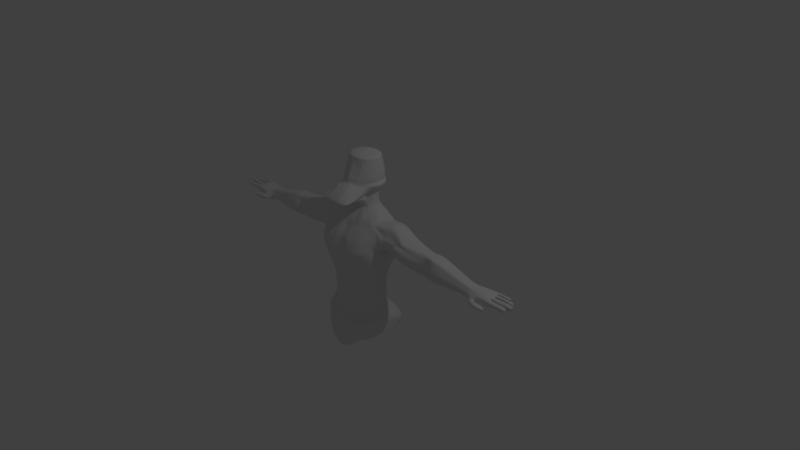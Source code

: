 # Source: DuckMan.blend  (saved by Blender 2.79.0; exported with 4.5.12 LTS)
import bpy
from mathutils import Matrix  # noqa: F401  (used for matrix-valued properties, if any)

bpy.ops.wm.read_factory_settings(use_empty=True)
scene = bpy.context.scene
scene.name = 'Scene'

# ---- collections
col_collection_1 = bpy.data.collections.new('Collection 1'); scene.collection.children.link(col_collection_1)

# ---- world
world_world = bpy.data.worlds.new('World'); scene.world = world_world
world_world.color = (0.05088, 0.05088, 0.05088)
world_world.use_sun_shadow = False
world_world.sun_shadow_jitter_overblur = 0.0
world_world.cycles.sampling_method = 'MANUAL'

# ---- cameras
cam_camera = bpy.data.cameras.new('Camera')
cam_camera.clip_end = 100.0
cam_camera.lens = 35.0
cam_camera.sensor_width = 32.0
cam_camera.sensor_height = 18.0
cam_camera.ortho_scale = 7.314
cam_camera.dof.focus_distance = 0.0
cam_camera.dof.aperture_fstop = 128.0

# ---- lights
light_lamp = bpy.data.lights.new('Lamp', 'POINT')
light_lamp.transmission_factor = 0.0
light_lamp.cutoff_distance = 30.0
light_lamp.energy = 100.0
light_lamp.shadow_buffer_clip_start = 1.001
light_lamp.shadow_soft_size = 0.1
light_lamp.shadow_maximum_resolution = 0.006
light_lamp.use_absolute_resolution = True

# ---- meshes
me_cylinder = bpy.data.meshes.new('Cylinder')
me_cylinder.from_pydata([(0.0, 0.1549, -1.378), (0.08432, 0.1497, -1.378), (0.1615, 0.1341, -1.378), (0.2326, 0.1089, -1.378), (0.2893, 0.1122, -1.36), (0.2313, -0.3816, 0.3482), (0.3354, 0.0949, -1.342), (0.3996, -0.04025, 0.2275), (0.4165, 0.08422, -1.308), (0.08441, -0.4234, 0.3517), (0.3979, -0.06133, -1.342), (0.3946, -0.2038, 0.1989), (0.5002, -0.284, -1.159), (0.3509, 0.08889, 0.3079), (0.5295, -0.2939, -1.2), (0.1676, -0.4075, 0.377), (0.3852, -0.2169, -1.328), (0.3752, -0.2562, 0.2118), (0.348, -0.2381, -1.347), (0.3393, -0.3045, 0.2791), (0.2957, -0.2433, -1.362), (0.0, -0.4843, -0.5851), (0.2296, -0.2565, -1.363), (0.2346, 0.166, 0.3079), (0.1592, -0.2817, -1.384), (0.062, -0.4326, -0.4261), (0.08095, -0.2973, -1.302), (0.2985, 0.1312, 0.3079), (0.0, -0.3025, -1.334), (0.2873, -0.3469, 0.3081), (0.3804, 0.03015, 0.255), (0.0, 0.1546, -0.3535), (0.1832, -0.3966, -0.3535), (0.2971, -0.3143, -0.3535), (0.3391, -0.2622, -0.3535), (0.3649, -0.2057, -0.3535), (0.3736, -0.1468, -0.3535), (0.3649, -0.08804, -0.3535), (0.3391, -0.03149, -0.3535), (0.2971, 0.02062, -0.3535), (0.2406, 0.0663, -0.3535), (0.1717, 0.1038, -0.3535), (0.0, 0.1302, 0.3079), (0.09313, 0.1316, -0.3535), (0.0, -0.4287, 0.3079), (0.1618, 0.1918, 0.3079), (0.05051, 0.1402, -0.3535), (0.08279, 0.1859, 0.3079), (0.4027, -0.1493, 0.1989), (0.2781, 0.2119, 0.7689), (0.3376, 0.1707, 0.7227), (0.3901, 0.1243, 0.6872), (0.4295, 0.06652, 0.6399), (0.4584, 0.003439, 0.6002), (0.4648, -0.08423, 0.5392), (0.4552, -0.2415, 0.5911), (0.4268, -0.3036, 0.6323), (0.3807, -0.3609, 0.6599), (0.2585, -0.4522, 0.7128), (0.08583, -0.5017, 0.8776), (0.0, -0.508, 0.9103), (0.325, -0.411, 0.6865), (0.1847, -0.4828, 0.8312), (0.1917, 0.2425, 0.7689), (0.0981, 0.2377, 0.7689), (0.0, 0.1732, 0.7689), (0.3854, 0.1637, -0.9616), (0.4547, -0.2134, -0.9476), (0.4463, -0.2757, -0.9335), (0.4302, -0.3667, -0.7985), (0.3686, -0.4152, -0.745), (0.2789, -0.45, -0.6659), (0.191, -0.4578, -0.6221), (0.09698, -0.4813, -0.6692), (0.0, -0.5113, -0.7588), (0.2406, -0.36, -0.3535), (0.1007, -0.4237, -0.4012), (0.0, 0.1208, 0.1915), (0.07687, 0.1159, 0.1915), (0.1503, 0.1011, 0.1915), (0.1555, -0.3783, 0.274), (0.2741, -0.3221, 0.2332), (0.0, -0.3981, 0.2192), (0.07857, -0.3931, 0.2542), (0.2252, -0.3544, 0.2895), (0.3147, -0.2828, 0.189), (0.3466, -0.2379, 0.151), (0.3731, -0.1892, 0.1056), (0.3806, -0.1386, 0.1055), (0.3732, -0.08799, 0.1119), (0.355, -0.03931, 0.1309), (0.327, 0.005551, 0.1638), (0.2817, 0.04487, 0.1892), (0.2179, 0.07714, 0.1915), (0.06114, 0.1076, -1.494), (0.1687, 0.06949, -1.494), (0.1948, 0.04837, -1.494), (0.2302, -0.02904, -1.494), (0.2262, -0.05622, -1.494), (0.1948, -0.1064, -1.494), (0.0, -0.1684, -1.494), (0.0, 0.1103, -1.494), (0.1005, 0.09969, -1.494), (0.1369, 0.08681, -1.494), (0.2142, 0.02428, -1.494), (0.2262, -0.001854, -1.494), (0.2142, -0.08236, -1.494), (0.1687, -0.1276, -1.494), (0.1369, -0.1449, -1.494), (0.1005, -0.1578, -1.494), (0.06114, -0.1657, -1.494), (0.0, 0.1103, -1.53), (0.05138, 0.1076, -1.53), (0.07911, 0.09969, -1.53), (0.1047, 0.08681, -1.53), (0.1271, 0.06949, -1.53), (0.1454, 0.04837, -1.53), (0.1591, 0.02428, -1.53), (0.1675, -0.001854, -1.53), (0.1703, -0.02904, -1.53), (0.1675, -0.05622, -1.53), (0.1591, -0.08236, -1.53), (0.1454, -0.1064, -1.53), (0.1271, -0.1276, -1.538), (0.1047, -0.1449, -1.536), (0.07911, -0.1578, -1.53), (0.05138, -0.1657, -1.53), (0.0, -0.1684, -1.53), (0.0, 0.131, -1.779), (0.0431, 0.1274, -1.779), (0.07928, 0.1171, -1.779), (0.1126, 0.1003, -1.779), (0.1419, 0.07776, -1.779), (0.1659, 0.05026, -1.779), (0.1838, 0.01887, -1.779), (0.1948, -0.01519, -1.779), (0.1985, -0.05063, -1.779), (0.1948, -0.08608, -1.779), (0.1839, -0.1202, -1.779), (0.1662, -0.1523, -1.778), (0.1727, -0.2666, -1.714), (0.2548, -0.5906, -1.726), (0.1533, -0.5844, -1.717), (0.1066, -0.6008, -1.717), (0.0, -0.6057, -1.718), (0.1231, 0.06417, -1.757), (0.1419, 0.04362, -1.757), (0.1317, -0.1555, -1.713), (0.1623, -0.163, -1.682), (0.156, 0.02017, -1.758), (0.1488, -0.2225, -1.645), (0.1649, -0.005317, -1.758), (0.1211, -0.2304, -1.641), (0.1682, -0.03193, -1.758), (0.0, 0.1045, -1.757), (0.04691, 0.1016, -1.757), (0.0, -0.2, -1.638), (0.1656, -0.05872, -1.758), (0.07465, 0.09371, -1.757), (0.1573, -0.08474, -1.758), (0.1004, 0.08108, -1.757), (0.1437, -0.1087, -1.758), (0.09209, 0.2364, -0.9616), (0.1786, 0.2188, -0.9616), (0.4631, -0.1512, -0.9616), (0.5099, -0.2593, -0.9488), (0.4816, -0.2564, -0.9457), (0.4433, -0.3276, -0.9616), (0.4213, -0.3981, -0.9526), (0.2911, -0.4974, -0.8988), (0.1774, -0.5016, -0.8729), (0.09111, -0.5004, -0.8955), (0.0, -0.4491, -0.9575), (0.0, 0.2306, -0.9616), (0.4648, -0.0773, 0.4891), (0.0981, 0.2932, 0.626), (0.1917, 0.298, 0.626), (0.0, 0.2412, 0.626), (0.4355, 0.1075, 0.5425), (0.329, -0.411, 0.5415), (0.3537, 0.2262, 0.626), (0.3844, -0.3609, 0.5232), (0.2781, 0.2674, 0.626), (0.4268, -0.3036, 0.5176), (0.1917, -0.4828, 0.626), (0.0, -0.508, 0.729), (0.3983, 0.176, 0.5758), (0.4552, -0.1933, 0.4958), (0.0883, -0.5017, 0.7128), (0.4631, 0.02005, 0.5185), (0.2585, -0.4522, 0.5698), (0.3537, 0.2218, 0.467), (0.3928, -0.3609, 0.3599), (0.0, -0.508, 0.4794), (0.4747, -0.09186, 0.343), (0.0981, 0.2904, 0.467), (0.1917, 0.2936, 0.467), (0.0, 0.2366, 0.467), (0.4468, 0.1017, 0.4198), (0.3372, -0.411, 0.3783), (0.2781, 0.263, 0.467), (0.4381, -0.3036, 0.3566), (0.1976, -0.4828, 0.464), (0.4158, 0.1717, 0.467), (0.4656, -0.2228, 0.3462), (0.0981, -0.5017, 0.467), (0.468, 0.009369, 0.3726), (0.2693, -0.4522, 0.4053), (0.4703, -0.07031, 0.4217), (0.0981, 0.3007, 0.5531), (0.1917, 0.3202, 0.5531), (0.0, 0.2529, 0.5531), (0.4414, 0.1151, 0.4882), (0.3338, -0.411, 0.4662), (0.2781, 0.2896, 0.5531), (0.4344, -0.3036, 0.4426), (0.1917, -0.4828, 0.5531), (0.4051, 0.1982, 0.5223), (0.4605, -0.18, 0.427), (0.09218, -0.5017, 0.6056), (0.4631, 0.02534, 0.4524), (0.2652, -0.4522, 0.4935), (0.3537, 0.2484, 0.5531), (0.3893, -0.3609, 0.4478), (0.0, -0.508, 0.6293), (0.5413, -0.1145, -0.9218), (0.5415, -0.04619, -0.8824), (0.8244, 0.07363, -1.202), (0.8456, -0.06751, -1.212), (0.8105, -0.1934, -1.186), (0.4862, 0.09247, -0.913), (1.14, -0.1687, -0.7895), (1.122, 0.02308, -1.151), (1.133, -0.1389, -1.089), (1.134, -0.05159, -0.7881), (1.145, -0.05602, -1.158), (1.103, -0.01923, -0.8361), (0.7439, -0.04955, -0.7826), (1.001, -0.0655, -1.172), (0.7156, 0.08907, -0.829), (0.7965, -0.181, -0.8166), (0.9757, 0.04605, -1.168), (1.02, -0.1634, -1.154), (0.6511, 0.1286, -1.029), (1.109, 0.04744, -0.971), (0.8415, 0.1849, -0.98), (0.6831, -0.2511, -1.12), (1.144, -0.1534, -0.9733), (0.8784, -0.2747, -0.9838), (1.212, -0.1687, -0.7912), (1.196, 0.02647, -1.136), (1.228, -0.137, -1.12), (1.206, -0.05159, -0.7894), (1.22, -0.05599, -1.133), (1.175, -0.01923, -0.8371), (1.184, 0.05384, -0.961), (1.218, -0.1567, -0.9633), (1.169, -0.05159, -0.7884), (1.181, -0.056, -1.144), (1.139, -0.01923, -0.8359), (1.176, -0.1687, -0.7899), (1.157, 0.02731, -1.146), (1.19, -0.1376, -1.131), (1.145, 0.04705, -0.9661), (1.18, -0.1531, -0.9685), (1.327, -0.1677, -0.7742), (1.28, 0.04349, -1.152), (1.311, -0.1606, -1.123), (1.282, 0.148, -0.9457), (1.302, -0.2345, -0.9522), (1.289, -0.05115, -0.751), (1.294, -0.01396, -1.15), (1.259, 0.009572, -0.7989), (0.5713, -0.2056, -0.9721), (1.153, -0.1625, -0.9371), (0.8077, -0.2027, -0.8789), (1.215, -0.1638, -0.8608), (1.179, -0.1624, -0.8757), (1.298, -0.2047, -0.8335), (0.7747, -0.1998, -1.157), (1.157, -0.1433, -1.036), (0.964, -0.1956, -1.11), (1.225, -0.1435, -1.077), (1.188, -0.1428, -1.076), (1.309, -0.1757, -1.084), (0.5965, -0.2137, -1.019), (1.151, -0.1609, -0.9436), (0.8204, -0.2156, -0.8977), (1.215, -0.1625, -0.8792), (1.18, -0.1607, -0.8923), (1.299, -0.21, -0.8548), (0.7705, -0.1956, -1.143), (1.156, -0.1445, -1.029), (0.9549, -0.2049, -1.095), (1.224, -0.145, -1.064), (1.187, -0.144, -1.064), (1.306, -0.2017, -1.026), (0.4833, -0.04537, -0.9284), (0.4448, 0.1822, -0.9164), (0.4789, -0.1187, -0.9294), (0.6874, -0.06361, -1.379), (0.6617, 0.07691, -1.322), (0.7019, -0.1818, -1.339), (0.4011, -0.3396, -1.142), (0.2666, -0.4384, -1.095), (0.1646, -0.4496, -1.05), (0.08415, -0.4572, -1.083), (0.0, -0.4138, -1.103), (0.5747, -0.2742, -1.186), (0.3971, -0.2286, -1.298), (0.3594, -0.257, -1.311), (0.3025, -0.2694, -1.303), (0.2294, -0.2971, -1.272), (0.154, -0.3202, -1.277), (0.07776, -0.3438, -1.255), (0.0, -0.3376, -1.208), (0.6185, -0.2146, -1.28), (0.3987, -0.2311, -1.288), (0.3612, -0.261, -1.301), (0.3137, -0.2789, -1.285), (0.23, -0.3294, -1.249), (0.1536, -0.3433, -1.237), (0.07803, -0.3678, -1.22), (0.0, -0.3523, -1.186), (0.5974, -0.2524, -1.227), (0.8155, -0.1597, -1.199), (1.148, -0.1183, -1.132), (1.015, -0.1372, -1.171), (1.226, -0.1167, -1.133), (1.188, -0.1171, -1.144), (1.31, -0.1306, -1.149), (0.3861, -0.1787, -1.327), (0.6973, -0.1579, -1.365), (0.3908, -0.1026, -1.343), (0.8407, -0.09229, -1.204), (1.149, -0.07685, -1.153), (1.006, -0.0893, -1.172), (1.222, -0.07615, -1.133), (1.183, -0.07632, -1.144), (1.302, -0.05836, -1.15), (0.6882, -0.1051, -1.387), (0.3281, 0.1889, -0.9616), (0.4498, -0.3494, -0.8713), (0.3998, -0.4177, -0.8377), (0.2784, -0.4788, -0.7699), (0.1848, -0.4898, -0.7341), (0.09436, -0.5007, -0.7703), (0.0, -0.4932, -0.8475), (0.0, -0.5094, -0.7754), (0.09649, -0.4858, -0.6882), (0.1898, -0.465, -0.6431), (0.2771, -0.4569, -0.6854), (0.3731, -0.4139, -0.7624), (0.4326, -0.3635, -0.8121), (0.4542, -0.06159, -0.9616), (0.4308, 0.1227, -0.9123), (0.2582, 0.1901, -0.9616), (0.0, 0.0, -2.39), (0.1812, -0.1313, -2.337), (0.199, -0.09988, -2.337), (0.1572, 0.09827, -2.337), (0.128, 0.1209, -2.337), (0.1572, -0.1589, -2.337), (0.1812, 0.07072, -2.337), (0.128, -0.1815, -2.337), (0.199, 0.03928, -2.337), (0.09463, -0.1983, -2.337), (0.21, 0.005173, -2.337), (0.05845, -0.2086, -2.337), (0.2137, -0.0303, -2.337), (0.05845, 0.148, -2.337), (0.0, 0.1515, -2.337), (0.0, -0.2121, -2.337), (0.21, -0.06577, -2.337), (0.09463, 0.1377, -2.337), (0.199, -0.09988, -2.293), (0.128, 0.1209, -2.293), (0.0, 0.1515, -2.293), (0.1812, -0.1313, -2.293), (0.1572, 0.09827, -2.293), (0.1572, -0.1589, -2.293), (0.1812, 0.07072, -2.293), (0.128, -0.1815, -2.293), (0.199, 0.03928, -2.293), (0.09463, -0.1983, -2.293), (0.21, 0.005173, -2.293), (0.05845, -0.2086, -2.293), (0.2137, -0.0303, -2.293), (0.05845, 0.148, -2.293), (0.0, -0.2121, -2.293), (0.21, -0.06577, -2.293), (0.09463, 0.1377, -2.293), (0.2207, -0.1552, -2.008), (0.119, 0.1878, -2.007), (0.0, 0.2355, -2.007), (0.1952, -0.2041, -2.008), (0.1609, 0.1527, -2.007), (0.1609, -0.2469, -2.012), (0.1952, 0.1099, -2.007), (0.119, -0.282, -2.011), (0.2207, 0.06104, -2.007), (0.07125, -0.3081, -2.011), (0.2365, 0.008039, -2.007), (0.01943, -0.3242, -2.011), (0.2418, -0.04708, -2.007), (0.01943, 0.23, -2.007), (0.0, -0.3296, -2.009), (0.2365, -0.1022, -2.007), (0.07125, 0.2139, -2.007), (0.2636, -0.1327, -1.897), (0.1681, 0.1605, -1.899), (0.0, 0.2012, -1.899), (0.2401, -0.1747, -1.897), (0.2071, 0.1305, -1.899), (0.2149, -0.2482, -1.838), (0.2392, 0.09392, -1.898), (0.2165, -0.2972, -1.814), (0.2631, 0.05217, -1.898), (0.1473, -0.3588, -1.873), (0.2779, 0.006871, -1.898), (0.08941, -0.4141, -1.901), (0.283, -0.04024, -1.898), (0.07543, 0.1966, -1.9), (0.0, -0.4189, -1.9), (0.2782, -0.08735, -1.897), (0.1236, 0.1829, -1.9), (0.2209, -0.1109, -1.816), (0.142, 0.1342, -1.815), (0.0, 0.1682, -1.814), (0.2012, -0.1463, -1.815), (0.1745, 0.1091, -1.815), (0.1867, -0.2493, -1.725), (0.2011, 0.07849, -1.815), (0.242, -0.4923, -1.766), (0.2209, 0.0436, -1.815), (0.1512, -0.5088, -1.781), (0.2331, 0.005742, -1.815), (0.1008, -0.5382, -1.793), (0.2372, -0.03363, -1.815), (0.06487, 0.1643, -1.816), (0.0, -0.5431, -1.794), (0.2331, -0.073, -1.815), (0.105, 0.1528, -1.815), (0.2791, -0.4686, -0.9947), (0.4114, -0.3695, -1.045), (0.4712, -0.3063, -1.058), (0.5017, -0.3044, -1.056), (0.1712, -0.4762, -0.9598), (0.0877, -0.4793, -0.9874), (0.0, -0.4318, -1.029), (0.5529, -0.2662, -1.013), (0.2814, -0.4741, -0.9762), (0.4133, -0.375, -1.027), (0.4658, -0.3104, -1.04), (0.5116, -0.3038, -0.9996), (0.1724, -0.4811, -0.943), (0.08836, -0.4833, -0.9697), (0.0, -0.4351, -1.015), (0.52, -0.2472, -0.9909), (0.08995, 0.2125, -1.076), (0.1738, 0.1954, -1.076), (0.2512, 0.1678, -1.076), (0.3174, 0.1677, -1.071), (0.4419, 0.1188, -1.043), (0.0, 0.2097, -1.076), (0.3716, 0.1448, -1.067), (0.5078, 0.1629, -1.039), (0.5389, -0.121, -0.9216), (0.815, 0.07403, -1.212), (0.8046, -0.1928, -1.195), (0.5313, -0.05859, -0.9023), (0.4839, 0.09733, -0.9132), (0.8369, -0.06749, -1.221), (0.6772, -0.2524, -1.124), (0.7662, -0.2011, -1.164), (0.7612, -0.1987, -1.147), (0.8091, -0.1596, -1.208), (0.8325, -0.09298, -1.213), (0.5685, -0.2078, -0.9731), (0.5927, -0.2168, -1.019), (0.6434, 0.1305, -1.03), (0.5644, -0.1771, -1.366), (0.5608, -0.05812, -1.397), (0.5551, 0.09897, -1.341), (0.5517, -0.29, -1.191), (0.5195, -0.2231, -1.315), (0.527, -0.2217, -1.228), (0.562, -0.1471, -1.38), (0.5586, -0.1052, -1.401), (0.5343, -0.2899, -1.045), (0.5224, -0.2775, -0.9967), (0.4722, 0.1714, -1.042), (0.4454, -0.3346, -0.9325), (0.4144, -0.4044, -0.9156), (0.287, -0.4914, -0.8572), (0.1798, -0.4978, -0.8282), (0.09215, -0.5005, -0.8552), (0.0, -0.4633, -0.9221), (0.1859, -0.204, -1.424), (0.1316, -0.2234, -1.436), (0.254, -0.1762, -1.426), (0.2359, -0.1888, -1.424), (0.2726, -0.1433, -1.45), (0.07162, -0.2353, -1.392), (0.0, -0.2394, -1.409), (0.3286, -0.1116, -1.439), (0.1829, 0.09745, -1.438), (0.2267, 0.09003, -1.429), (0.07229, 0.1278, -1.438), (0.1299, 0.1163, -1.438), (0.3098, 0.05726, -1.411), (0.3088, -0.03047, -1.421), (0.2624, 0.07075, -1.421), (0.0, 0.1318, -1.438), (0.3075, -0.06444, -1.421), (0.5796, -0.2082, -0.9876), (1.152, -0.162, -0.9392), (0.8118, -0.2069, -0.8851), (1.215, -0.1634, -0.8668), (1.18, -0.1619, -0.8811), (1.298, -0.2064, -0.8405), (0.2806, -0.4723, -0.9823), (0.4127, -0.3732, -1.033), (0.4676, -0.309, -1.046), (0.5083, -0.304, -1.018), (0.172, -0.4795, -0.9485), (0.08814, -0.482, -0.9755), (0.0, -0.4341, -1.02), (0.5221, -0.2549, -0.9982), (0.5765, -0.2108, -0.9881), (0.5225, -0.2837, -1.013), (0.08811, 0.192, -1.175), (0.1698, 0.1754, -1.175), (0.2451, 0.1485, -1.175), (0.3082, 0.1496, -1.165), (0.4325, 0.1103, -1.134), (0.7074, 0.1075, -1.091), (1.113, 0.04112, -1.031), (0.8851, 0.1433, -1.038), (1.188, 0.04491, -1.018), (1.149, 0.04061, -1.025), (1.276, 0.1229, -1.014), (0.0, 0.1918, -1.175), (0.3598, 0.1285, -1.157), (0.5555, 0.1409, -1.14), (0.6992, 0.1095, -1.093), (0.4967, 0.1538, -1.148), (0.5179, -0.2184, -0.9465), (0.5537, -0.1644, -0.9474), (0.4589, -0.1823, -0.9546), (0.5458, -0.2051, -0.946), (0.5084, -0.1578, -0.9545), (0.461, -0.1668, -0.9581), (1.823, -0.1339, -0.8309), (1.806, -0.003281, -0.9615), (1.838, -0.1066, -0.9519), (1.793, 0.02797, -0.8938), (1.828, -0.1283, -0.895), (1.809, -0.05118, -0.8283), (1.83, -0.05423, -0.9612), (1.781, -0.02517, -0.8613), (1.822, -0.1327, -0.8554), (1.835, -0.1132, -0.9393), (1.823, -0.132, -0.8625), (1.834, -0.115, -0.9341), (1.836, -0.09349, -0.9612), (1.832, -0.06728, -0.9612), (1.822, -0.1325, -0.8577), (1.797, 0.01777, -0.9159), (1.905, 0.01254, -0.9614), (1.937, -0.1206, -0.9534), (1.883, 0.06211, -0.8649), (1.919, -0.1827, -0.895), (1.902, -0.03751, -0.8063), (1.921, -0.03383, -0.9612), (1.903, 0.01393, -0.8305), (1.874, -0.1533, -0.7695), (1.932, -0.1326, -0.9432), (1.889, -0.1857, -0.8712), (1.927, -0.1056, -0.9612), (1.923, -0.05073, -0.9612), (1.883, -0.1647, -0.7904), (1.892, 0.05146, -0.9336), (2.0, 0.01495, -0.9574), (2.024, -0.132, -0.9617), (1.975, 0.08261, -0.8759), (2.011, -0.1854, -0.9263), (1.992, -0.03528, -0.8432), (2.012, -0.03383, -0.9612), (1.964, 0.01551, -0.8635), (1.969, -0.1821, -0.8316), (2.014, -0.1515, -0.957), (1.998, -0.2014, -0.8964), (2.018, -0.1056, -0.9699), (2.014, -0.05073, -0.9612), (1.975, -0.1889, -0.8079), (1.989, 0.0528, -0.9453), (2.14, 0.01808, -0.9562), (2.168, -0.1204, -0.9631), (2.123, 0.08261, -0.8938), (2.158, -0.1856, -0.9317), (2.139, -0.02865, -0.8543), (2.16, -0.03383, -0.9612), (2.121, 0.01885, -0.8763), (2.166, -0.1514, -0.9583), (2.164, -0.1036, -0.9572), (2.161, -0.04999, -0.9509), (1.978, -0.1379, -0.8305), (2.125, 0.05884, -0.9591), (1.889, -0.2308, -0.8501), (1.912, -0.2074, -0.7917), (2.003, -0.2769, -0.8637), (1.975, -0.2328, -0.7836), (2.076, -0.1924, -0.8726), (2.053, -0.199, -0.804), (2.092, -0.2709, -0.8636), (2.068, -0.2603, -0.7949), (2.155, -0.2006, -0.8678), (2.132, -0.1731, -0.7983), (2.171, -0.2713, -0.8586), (2.147, -0.2438, -0.7892), (2.154, -0.1731, -0.8608), (2.145, -0.1536, -0.8364), (2.15, -0.1194, -0.8528), (2.142, -0.09927, -0.8464), (2.141, -0.05853, -0.8488), (2.143, 0.00965, -0.9523), (2.117, 0.0375, -0.8776), (1.912, 4.339e-05, -0.9613), (2.109, 0.007973, -0.9603), (2.118, -0.05073, -0.9612), (2.122, -0.1056, -0.9711), (2.116, -0.03383, -0.9612), (2.136, -0.131, -0.969), (2.122, -0.1596, -0.968), (2.084, -0.1859, -0.9332), (1.817, -0.02684, -0.9613), (2.091, -0.1056, -0.9719), (2.085, -0.03383, -0.9612), (2.093, -0.1372, -0.971), (2.091, -0.1595, -0.9621), (2.087, -0.05073, -0.9612), (2.098, 0.05746, -0.9565), (2.069, 0.05594, -0.9536), (2.075, 0.01656, -0.9586), (2.106, 0.01717, -0.9599), (2.041, 0.08261, -0.8844), (2.076, 0.08261, -0.8938), (1.982, -0.1089, -0.8356), (1.984, -0.09625, -0.8378), (1.989, -0.06612, -0.8381), (1.887, -0.1107, -0.7798), (1.891, -0.09058, -0.7818), (1.894, -0.08092, -0.785), (1.901, -0.06638, -0.7881), (1.821, -0.1182, -0.8304), (1.818, -0.1058, -0.83), (1.815, -0.08768, -0.8294), (1.814, -0.07682, -0.8291), (1.812, -0.06441, -0.8287), (1.811, -0.05841, -0.8285), (0.4471, 0.06738, 0.5284), (0.3632, -0.06166, 0.1215), (2.213, -0.1512, -0.9574), (2.206, -0.1855, -0.9308), (2.225, -0.1179, -0.9409), (2.201, -0.1662, -0.8762), (2.195, -0.1513, -0.8727), (2.195, -0.1199, -0.8628), (2.326, -0.1502, -0.9614), (2.318, -0.1883, -0.9304), (2.341, -0.1138, -0.9555), (2.313, -0.1669, -0.8723), (2.306, -0.1507, -0.8685), (2.306, -0.1202, -0.8602), (2.411, -0.1506, -0.9534), (2.404, -0.1792, -0.9227), (2.408, -0.1236, -0.936), (2.398, -0.1623, -0.8781), (2.393, -0.1503, -0.8697), (2.395, -0.1261, -0.8679), (0.4399, 0.03757, 0.6134), (2.238, -0.04753, -0.9544), (2.238, -0.1159, -0.9481), (2.216, -0.105, -0.8619), (2.215, -0.05267, -0.8601), (2.341, -0.05113, -0.957), (2.331, -0.1188, -0.9471), (2.322, -0.1045, -0.8704), (2.321, -0.05608, -0.8697), (2.444, -0.05441, -0.9666), (2.442, -0.1115, -0.954), (2.424, -0.09307, -0.8794), (2.422, -0.05331, -0.8681), (0.3889, -0.002161, 0.241), (0.3509, -0.05745, -0.3535), (2.217, 0.009418, -0.9613), (2.229, -0.03383, -0.9612), (2.209, -0.02865, -0.8581), (2.18, 0.01551, -0.8727), (2.321, 0.009418, -0.9613), (2.333, -0.03383, -0.9612), (2.312, -0.03528, -0.8723), (2.284, 0.01551, -0.9052), (2.403, 0.009418, -0.9613), (2.415, -0.03969, -0.9612), (2.394, -0.03528, -0.8723), (2.366, 0.01551, -0.9052), (2.152, 0.05884, -0.9591), (2.162, 0.02022, -0.9615), (2.15, 0.08261, -0.8938), (2.143, 0.0375, -0.8776), (2.245, 0.05884, -0.9591), (2.255, 0.02022, -0.9615), (2.243, 0.08261, -0.9123), (2.237, 0.0375, -0.896), (2.311, 0.05884, -0.9591), (2.321, 0.02022, -0.9615), (2.308, 0.08261, -0.9123), (2.302, 0.0375, -0.896), (2.005, 0.003932, -0.9587), (2.079, 0.006822, -0.9594), (0.4536, 0.05931, 0.3968), (0.4527, 0.07391, 0.4756), (0.5116, 0.02882, -0.899), (1.117, -0.03409, -0.814), (0.7286, 0.02544, -0.8077), (1.19, -0.03409, -0.8152), (1.153, -0.03409, -0.8141), (1.273, -0.0183, -0.7769), (0.4569, 0.07574, -0.9121), (0.4416, 0.07827, -0.935), (0.5057, 0.02576, -0.9082), (1.794, -0.03711, -0.8461), (1.909, -0.004762, -0.8208), (1.976, -0.004762, -0.8546), (2.14, -0.01017, -0.9634), (2.124, -0.004762, -0.8452), (2.223, -0.01043, -0.9613), (2.194, -0.004762, -0.8645), (2.326, -0.01043, -0.9613), (2.297, -0.004762, -0.8901), (2.408, -0.01043, -0.9613), (2.379, -0.004762, -0.8901), (0.08636, 0.1725, -1.269), (0.166, 0.1564, -1.269), (0.2393, 0.1303, -1.269), (0.2995, 0.1324, -1.255), (0.4253, 0.09792, -1.214), (0.7608, 0.09242, -1.147), (1.118, 0.03172, -1.082), (0.9278, 0.08429, -1.099), (1.192, 0.03641, -1.072), (1.153, 0.03448, -1.081), (1.275, 0.09135, -1.078), (0.6059, 0.108, -1.219), (0.7521, 0.09298, -1.152), (0.5252, 0.1247, -1.231), (0.0, 0.1748, -1.269), (0.3486, 0.113, -1.242), (1.801, 0.008068, -0.9369), (1.894, 0.04136, -0.9464), (1.992, 0.04226, -0.9501), (2.13, 0.04534, -0.9602), (2.12, 0.06182, -0.8863), (2.07, 0.04391, -0.9554), (2.1, 0.04466, -0.9578), (2.157, 0.04534, -0.9602), (2.147, 0.06182, -0.8863), (2.25, 0.04534, -0.9602), (2.24, 0.06182, -0.9048), (2.315, 0.04534, -0.9602), (2.306, 0.06182, -0.9048), (0.2279, -0.04464, -1.494), (0.1687, -0.04464, -1.53), (0.1964, -0.071, -1.779), (0.1664, -0.04772, -1.758), (0.8262, -0.131, -1.2), (1.148, -0.1007, -1.14), (1.011, -0.1147, -1.175), (1.225, -0.09941, -1.133), (1.186, -0.09976, -1.144), (1.307, -0.09554, -1.149), (0.6934, -0.1355, -1.374), (0.3881, -0.1463, -1.334), (0.2116, -0.05066, -2.337), (0.2116, -0.05066, -2.293), (0.2387, -0.07872, -2.007), (0.2802, -0.06729, -1.898), (0.2348, -0.05623, -1.815), (0.819, -0.1312, -1.209), (0.5605, -0.1293, -1.389), (0.3196, -0.09149, -1.431), (1.834, -0.08233, -0.9612), (1.926, -0.08824, -0.9612), (2.017, -0.08824, -0.9693), (2.163, -0.08663, -0.9659), (2.12, -0.08824, -0.9763), (2.089, -0.08824, -0.9744), (2.236, -0.08052, -0.9745), (2.216, -0.07732, -0.8671), (2.336, -0.07941, -0.9799), (2.322, -0.07848, -0.876), (2.444, -0.07448, -0.9688), (2.422, -0.07474, -0.8669), (2.142, -0.08192, -0.8403), (2.316, -0.1123, -0.9509), (2.298, -0.1033, -0.8659), (2.317, -0.04896, -0.9548), (2.297, -0.05414, -0.865), (2.298, -0.07696, -0.867), (2.317, -0.07952, -0.9714), (2.363, -0.112, -0.952), (2.344, -0.103, -0.8671), (2.363, -0.0498, -0.9576), (2.343, -0.05383, -0.8662), (2.344, -0.07666, -0.8726), (2.363, -0.08229, -0.9717), (2.243, -0.1039, -0.8634), (2.261, -0.1127, -0.9495), (2.261, -0.04933, -0.9535), (2.242, -0.0547, -0.8625), (2.243, -0.07752, -0.8641), (2.262, -0.08168, -0.9678), (2.197, -0.05547, -0.8586), (2.216, -0.04963, -0.9523), (2.198, -0.1046, -0.8596), (2.216, -0.113, -0.9484), (2.218, -0.08146, -0.9645), (2.197, -0.07827, -0.8596), (2.1, -0.179, -0.8552), (2.047, -0.184, -0.8518), (2.121, -0.1858, -0.9325), (2.085, 0.01551, -0.8661), (2.044, 0.01551, -0.8744), (2.046, -0.004762, -0.8655), (2.089, -0.004762, -0.851), (2.044, -0.1224, -0.8534), (2.096, -0.1254, -0.839), (2.094, -0.1503, -0.8354), (2.043, -0.1496, -0.8456), (2.047, -0.06302, -0.8506), (2.094, -0.05907, -0.8331), (2.095, -0.09984, -0.8329), (2.046, -0.09967, -0.8494), (2.094, -0.03105, -0.8414), (2.049, -0.03347, -0.853), (1.896, -0.07647, -0.7857), (1.987, -0.07695, -0.835), (1.811, -0.06223, -0.8286), (2.047, -0.07749, -0.8481), (2.094, -0.07801, -0.8318), (2.008, -0.01495, -0.96), (2.112, -0.01293, -0.9608), (1.916, -0.01689, -0.9612), (2.082, -0.0135, -0.9603), (0.0, 0.1374, -0.081), (0.04228, 0.132, -0.081), (0.1214, 0.1161, -0.081), (0.1213, -0.4001, -0.07845), (0.2622, -0.3402, -0.05297), (0.0, -0.4222, -0.081), (0.04228, -0.4164, -0.081), (0.1924, -0.3746, -0.04857), (0.3173, -0.2978, -0.08431), (0.3586, -0.2495, -0.08551), (0.3832, -0.197, -0.08581), (0.3913, -0.1424, -0.08582), (0.3828, -0.08781, -0.08561), (0.3544, -0.03532, -0.08336), (0.3107, 0.01305, -0.081), (0.2583, 0.05545, -0.081), (0.1943, 0.09025, -0.081), (0.3678, -0.05941, -0.08457), (0.207, -0.1733, -1.926), (0.1755, 0.1293, -1.93), (0.1826, -0.2335, -1.891), (0.2061, 0.09305, -1.929), (0.1702, -0.2781, -1.874), (0.2288, 0.05168, -1.928), (0.1102, -0.3182, -1.917), (0.243, 0.006809, -1.926), (0.05809, -0.3554, -1.934), (0.2478, -0.03988, -1.926), (0.0497, 0.1951, -1.93), (0.0, -0.3583, -1.934), (0.2432, -0.08659, -1.926), (0.09578, 0.1814, -1.93), (0.2294, -0.1316, -1.926), (0.1382, 0.1591, -1.93), (0.0, 0.1989, -1.933), (0.2452, -0.06669, -1.926), (0.1474, 0.0382, -1.768), (0.2085, -0.3768, -1.72), (0.1632, 0.01048, -1.768), (0.151, -0.4035, -1.698), (0.1729, -0.01961, -1.768), (0.1138, -0.4156, -1.7), (0.1762, -0.05091, -1.768), (0.03892, 0.1064, -1.768), (0.0, -0.4029, -1.705), (0.1729, -0.08222, -1.768), (0.07088, 0.09724, -1.768), (0.1632, -0.1123, -1.768), (0.1003, 0.08243, -1.768), (0.1476, -0.1404, -1.767), (0.1262, 0.06249, -1.768), (0.1457, -0.2198, -1.716), (0.0, 0.1095, -1.768), (0.1743, -0.0689, -1.768), (0.1525, 0.03928, -1.772), (0.2107, -0.4994, -1.716), (0.1692, 0.009849, -1.772), (0.1331, -0.5111, -1.7), (0.1795, -0.02209, -1.772), (0.09164, -0.5252, -1.701), (0.183, -0.0553, -1.772), (0.03762, 0.1117, -1.772), (0.0, -0.5205, -1.704), (0.1795, -0.08851, -1.772), (0.0715, 0.102, -1.772), (0.1692, -0.1204, -1.772), (0.1027, 0.08625, -1.772), (0.1526, -0.1504, -1.771), (0.181, -0.07437, -1.772), (0.1301, 0.06508, -1.772), (0.1478, -0.2547, -1.711), (0.0, 0.1149, -1.772), (0.196, -0.1723, -1.944), (0.1655, 0.1288, -1.947), (0.1688, -0.2242, -1.918), (0.1956, 0.09272, -1.946), (0.1495, -0.262, -1.905), (0.2181, 0.05151, -1.946), (0.09701, -0.3008, -1.938), (0.2319, 0.006783, -1.944), (0.0475, -0.3321, -1.951), (0.2366, -0.03973, -1.944), (0.04153, 0.1941, -1.947), (0.0, -0.3367, -1.951), (0.232, -0.08624, -1.944), (0.08691, 0.1805, -1.947), (0.234, -0.06643, -1.944), (0.2183, -0.131, -1.944), (0.1288, 0.1585, -1.947), (0.0, 0.1987, -1.949), (0.184, -0.1458, -2.236), (0.1579, 0.1091, -2.236), (0.1579, -0.1764, -2.237), (0.184, 0.07852, -2.236), (0.1262, -0.2015, -2.237), (0.2033, 0.04362, -2.236), (0.08997, -0.2202, -2.236), (0.2153, 0.005744, -2.236), (0.01623, -0.2343, -2.236), (0.2193, -0.03364, -2.236), (0.05067, 0.1644, -2.236), (0.0, -0.2355, -2.236), (0.2153, -0.07303, -2.236), (0.08997, 0.1529, -2.236), (0.2033, -0.1109, -2.236), (0.1262, 0.1342, -2.236), (0.0, 0.1682, -2.236), (0.217, -0.05625, -2.236), (0.01629, -0.3165, -2.006), (0.0681, -0.3005, -2.007), (0.1159, -0.2744, -2.007), (0.123, -0.1939, -2.232), (0.08682, -0.2125, -2.232), (0.04753, -0.224, -2.232), (0.0447, -0.4165, -1.9), (0.02904, -0.3569, -1.934), (0.02375, -0.3344, -1.951), (0.05042, -0.5407, -1.793), (0.04791, -0.4149, -1.889), (0.09262, -0.4125, -1.89), (0.0613, -0.3539, -1.922), (0.03226, -0.3553, -1.922), (2.218, -0.1202, -0.8627), (2.247, -0.1183, -0.9417), (2.229, -0.1857, -0.9305), (2.224, -0.1662, -0.8757), (2.218, -0.1512, -0.8721), (2.236, -0.1503, -0.9593), (2.237, -0.1208, -0.8631), (2.247, -0.1854, -0.9299), (2.255, -0.1511, -0.9565), (2.264, -0.1191, -0.9419), (2.243, -0.166, -0.8757), (2.237, -0.151, -0.8722), (2.328, -0.1505, -0.871), (2.328, -0.1235, -0.8649), (2.348, -0.1218, -0.9419), (2.346, -0.1508, -0.9547), (2.338, -0.1836, -0.927), (2.334, -0.1647, -0.8758), (2.286, -0.1221, -0.8637), (2.297, -0.1852, -0.9289), (2.304, -0.151, -0.9555), (2.31, -0.1207, -0.9434), (2.293, -0.1656, -0.8752), (2.287, -0.1507, -0.8717), (1.989, -0.1847, -0.919), (2.043, -0.1975, -0.8041), (2.067, -0.1931, -0.8759), (2.081, -0.272, -0.8639), (2.057, -0.2573, -0.7931), (2.104, -0.2713, -0.8631), (2.08, -0.258, -0.7936), (2.065, -0.1946, -0.8028), (2.089, -0.1933, -0.8722), (1.99, -0.1908, -0.8071), (2.013, -0.1996, -0.892), (2.02, -0.2758, -0.8637), (1.993, -0.2381, -0.7856), (2.005, -0.2009, -0.8932), (2.012, -0.2755, -0.8632), (1.984, -0.2352, -0.7855), (1.982, -0.1904, -0.808), (1.97, -0.1056, -0.9653), (1.978, -0.126, -0.9574), (1.932, -0.03528, -0.8112), (1.971, -0.1415, -0.9498), (1.926, -0.1762, -0.7987), (1.964, -0.03383, -0.9612), (1.966, -0.05073, -0.9612), (1.92, 0.01551, -0.8366), (1.919, -0.167, -0.8021), (1.938, 0.05209, -0.9391), (1.951, 0.01369, -0.9595), (1.927, 0.07185, -0.8701), (1.942, -0.2195, -0.7878), (1.956, 0.00189, -0.9601), (1.932, -0.1177, -0.7952), (1.935, -0.096, -0.7927), (1.934, -0.08774, -0.7943), (1.931, -0.06626, -0.7992), (1.928, -0.004762, -0.8321), (1.941, 0.04179, -0.9482), (1.969, -0.08824, -0.9651), (1.931, -0.07805, -0.7953), (1.96, -0.01597, -0.9606), (0.3841, 0.1138, -0.7493), (0.476, -0.2107, -0.7401), (0.4563, -0.271, -0.7309), (0.4001, -0.3484, -0.6795), (0.238, -0.4314, -0.5568), (0.06633, -0.4643, -0.5844), (0.0, -0.5018, -0.6982), (0.3423, -0.3959, -0.6083), (0.1607, -0.4459, -0.531), (0.0, 0.2041, -0.7493), (0.01446, 0.2028, -0.7493), (0.1088, 0.1883, -0.7493), (0.2148, 0.16, -0.7493), (0.3078, 0.1461, -0.7493), (0.4432, 0.06882, -0.7172), (0.4757, -0.07082, -0.7493), (0.4581, 0.03088, -0.7319), (0.4874, -0.1497, -0.7493)], [(626, 629)], [(91, 92, 27, 13), (662, 90, 30, 694), (93, 79, 45, 23), (87, 88, 48, 11), (85, 86, 17, 19), (86, 87, 11, 17), (83, 80, 15, 9), (80, 84, 5, 15), (186, 180, 50, 51), (178, 186, 51, 52), (661, 178, 52, 681), (175, 177, 65, 64), (185, 188, 59, 60), (182, 176, 63, 49), (176, 175, 64, 63), (1055, 40, 39, 1042), (1042, 39, 38, 1056), (1058, 695, 37, 1057), (187, 174, 54, 55), (190, 179, 61, 58), (1059, 36, 35, 1043), (1057, 37, 36, 1059), (84, 81, 29, 5), (1043, 35, 34, 1044), (1044, 34, 33, 1045), (1045, 33, 75, 1049), (1049, 75, 32, 1046), (1046, 32, 76, 1050), (1050, 76, 25, 1047), (1047, 25, 21, 1048), (88, 89, 7, 48), (90, 91, 13, 30), (78, 77, 42, 47), (181, 183, 56, 57), (179, 181, 57, 61), (183, 187, 55, 56), (79, 78, 47, 45), (174, 189, 53, 54), (81, 85, 19, 29), (188, 184, 62, 59), (180, 182, 49, 50), (92, 93, 23, 27), (184, 190, 58, 62), (82, 83, 9, 44), (349, 73, 74, 348), (350, 72, 73, 349), (351, 71, 72, 350), (352, 70, 71, 351), (353, 69, 70, 352), (68, 69, 353), (1054, 41, 40, 1055), (1053, 43, 41, 1054), (1052, 46, 43, 1053), (1051, 31, 46, 1052), (862, 83, 82, 861), (859, 80, 83, 862), (863, 84, 80, 859), (860, 81, 84, 863), (864, 85, 81, 860), (865, 86, 85, 864), (866, 87, 86, 865), (867, 88, 87, 866), (868, 89, 88, 867), (873, 662, 89, 868), (870, 91, 90, 869), (871, 92, 91, 870), (872, 93, 92, 871), (858, 79, 93, 872), (857, 78, 79, 858), (856, 77, 78, 857), (506, 507, 95, 103), (488, 482, 300, 340), (498, 499, 109, 108), (508, 509, 102, 94), (510, 511, 105, 104), (500, 501, 107, 99), (507, 512, 96, 95), (298, 466, 491, 355), (499, 503, 110, 109), (509, 506, 103, 102), (320, 304, 305, 321), (513, 508, 94, 101), (501, 498, 108, 107), (512, 510, 104, 96), (502, 500, 99, 106), (503, 504, 100, 110), (101, 94, 112, 111), (110, 100, 127, 126), (773, 98, 120, 774), (94, 102, 113, 112), (98, 106, 121, 120), (102, 103, 114, 113), (106, 99, 122, 121), (103, 95, 115, 114), (99, 107, 123, 122), (95, 96, 116, 115), (107, 108, 124, 123), (96, 104, 117, 116), (108, 109, 125, 124), (104, 105, 118, 117), (109, 110, 126, 125), (105, 97, 119, 118), (925, 910, 133, 132), (926, 911, 141, 140), (910, 912, 134, 133), (911, 913, 142, 141), (912, 914, 135, 134), (913, 915, 143, 142), (914, 916, 136, 135), (927, 917, 129, 128), (915, 918, 144, 143), (924, 919, 137, 775), (917, 920, 130, 129), (919, 921, 138, 137), (920, 922, 131, 130), (921, 923, 139, 138), (922, 925, 132, 131), (923, 926, 140, 139), (122, 123, 147, 161), (114, 115, 145, 160), (121, 122, 161, 159), (113, 114, 160, 158), (120, 121, 159, 157), (112, 113, 158, 155), (774, 120, 157, 776), (126, 127, 156, 152), (111, 112, 155, 154), (118, 119, 153, 151), (125, 126, 152, 150), (117, 118, 151, 149), (124, 125, 150, 148), (116, 117, 149, 146), (123, 124, 148, 147), (115, 116, 146, 145), (464, 173, 162, 459), (459, 162, 163, 460), (460, 163, 356, 461), (461, 356, 341, 462), (462, 341, 66, 465), (465, 66, 355, 463), (322, 306, 307, 323), (485, 309, 16, 481), (454, 166, 167, 453), (453, 167, 168, 452), (452, 168, 169, 451), (451, 169, 170, 455), (455, 170, 171, 456), (456, 171, 172, 457), (216, 221, 190, 184), (222, 214, 182, 180), (219, 216, 184, 188), (208, 220, 189, 174), (215, 218, 187, 183), (213, 223, 181, 179), (223, 215, 183, 181), (221, 213, 179, 190), (218, 208, 174, 187), (210, 209, 175, 176), (214, 210, 176, 182), (224, 219, 188, 185), (209, 211, 177, 175), (723, 212, 178, 661), (212, 217, 186, 178), (217, 222, 180, 186), (13, 27, 191, 203), (30, 13, 203, 198), (694, 30, 198, 722), (47, 42, 197, 195), (44, 9, 205, 193), (23, 45, 196, 200), (45, 47, 195, 196), (11, 48, 194, 204), (5, 29, 199, 207), (19, 17, 201, 192), (29, 19, 192, 199), (17, 11, 204, 201), (48, 7, 206, 194), (9, 15, 202, 205), (27, 23, 200, 191), (15, 5, 207, 202), (203, 191, 222, 217), (198, 203, 217, 212), (722, 198, 212, 723), (195, 197, 211, 209), (193, 205, 219, 224), (200, 196, 210, 214), (196, 195, 209, 210), (204, 194, 208, 218), (207, 199, 213, 221), (192, 201, 215, 223), (199, 192, 223, 213), (201, 204, 218, 215), (194, 206, 220, 208), (205, 202, 216, 219), (191, 200, 214, 222), (202, 207, 221, 216), (546, 491, 466, 544), (732, 470, 226, 724), (477, 472, 228, 334), (321, 305, 306, 322), (470, 467, 225, 226), (472, 468, 227, 228), (245, 239, 236, 244), (726, 237, 234, 725), (336, 238, 235, 335), (281, 242, 233, 280), (237, 240, 231, 234), (238, 241, 232, 235), (228, 227, 241, 238), (226, 225, 240, 237), (279, 229, 242, 281), (334, 228, 238, 336), (724, 226, 237, 726), (243, 230, 239, 245), (536, 243, 245, 538), (538, 245, 244, 537), (285, 246, 248, 287), (287, 248, 247, 286), (289, 264, 256, 288), (540, 263, 255, 539), (258, 261, 250, 253), (257, 260, 249, 252), (283, 262, 251, 282), (338, 258, 253, 337), (728, 257, 252, 727), (263, 259, 254, 255), (244, 236, 259, 263), (725, 234, 257, 728), (335, 235, 258, 338), (280, 233, 262, 283), (234, 231, 260, 257), (235, 232, 261, 258), (537, 244, 263, 540), (286, 247, 264, 289), (288, 256, 269, 290), (539, 255, 268, 541), (253, 250, 266, 271), (252, 249, 265, 270), (282, 251, 267, 284), (337, 253, 271, 339), (727, 252, 270, 729), (255, 254, 272, 268), (249, 276, 278, 265), (231, 274, 277, 260), (260, 277, 276, 249), (240, 275, 274, 231), (225, 273, 275, 240), (294, 282, 284, 296), (292, 280, 283, 295), (295, 283, 282, 294), (291, 279, 281, 293), (293, 281, 280, 292), (518, 288, 290, 520), (516, 286, 289, 519), (519, 289, 288, 518), (517, 287, 286, 516), (515, 285, 287, 517), (248, 293, 292, 247), (246, 291, 293, 248), (264, 295, 294, 256), (247, 292, 295, 264), (256, 294, 296, 269), (354, 164, 299, 297), (731, 354, 297, 730), (482, 483, 301, 300), (319, 303, 304, 320), (318, 12, 303, 319), (317, 14, 12, 318), (489, 446, 14, 484), (479, 473, 246, 285), (16, 309, 310, 18), (18, 310, 311, 20), (20, 311, 312, 22), (24, 313, 314, 26), (486, 317, 309, 485), (26, 314, 315, 28), (22, 312, 313, 24), (484, 14, 317, 486), (309, 317, 318, 310), (310, 318, 319, 311), (311, 319, 320, 312), (313, 321, 322, 314), (314, 322, 323, 315), (312, 320, 321, 313), (474, 475, 324, 316), (469, 229, 279, 474), (475, 473, 308, 324), (251, 328, 330, 267), (233, 326, 329, 262), (262, 329, 328, 251), (229, 325, 327, 242), (242, 327, 326, 233), (469, 476, 325, 229), (481, 487, 332, 302), (780, 337, 339, 782), (778, 335, 338, 781), (781, 338, 337, 780), (777, 334, 336, 779), (779, 336, 335, 778), (790, 477, 334, 777), (791, 488, 340, 783), (505, 331, 16, 502), (784, 331, 505, 792), (333, 514, 511, 10), (354, 67, 164), (528, 530, 489, 450), (67, 68, 166, 165), (68, 342, 492), (492, 342, 343, 493), (493, 343, 344, 494), (494, 344, 345, 495), (495, 345, 346, 496), (359, 358, 357), (346, 349, 348, 347), (345, 350, 349, 346), (344, 351, 350, 345), (343, 352, 351, 344), (342, 353, 352, 343), (68, 353, 342), (496, 346, 347, 497), (361, 360, 357), (358, 362, 357), (360, 363, 357), (362, 364, 357), (363, 365, 357), (364, 366, 357), (365, 367, 357), (366, 368, 357), (367, 369, 357), (371, 370, 357), (368, 372, 357), (369, 785, 373, 357), (370, 374, 357), (373, 359, 357), (374, 361, 357), (391, 376, 361, 374), (390, 375, 359, 373), (388, 391, 374, 370), (786, 390, 373, 785), (386, 389, 372, 368), (377, 388, 370, 371), (385, 387, 369, 367), (384, 386, 368, 366), (383, 385, 367, 365), (382, 384, 366, 364), (381, 383, 365, 363), (380, 382, 364, 362), (379, 381, 363, 360), (378, 380, 362, 358), (376, 379, 360, 361), (375, 378, 358, 359), (960, 946, 378, 375), (961, 947, 379, 376), (946, 948, 380, 378), (947, 949, 381, 379), (948, 950, 382, 380), (949, 951, 383, 381), (950, 952, 384, 382), (951, 953, 385, 383), (952, 954, 386, 384), (953, 955, 387, 385), (962, 956, 388, 377), (954, 957, 389, 386), (963, 958, 390, 786), (956, 959, 391, 388), (958, 960, 375, 390), (959, 961, 376, 391), (941, 944, 393, 408), (940, 943, 392, 407), (938, 941, 408, 405), (942, 940, 407, 787), (936, 972, 939, 406, 403), (945, 938, 405, 394), (935, 937, 404, 402), (934, 936, 403, 401), (933, 935, 402, 400), (932, 934, 401, 399), (931, 933, 400, 398), (930, 932, 399, 397), (929, 931, 398, 396), (928, 930, 397, 395), (944, 929, 396, 393), (943, 928, 395, 392), (426, 429, 412, 409), (427, 430, 413, 410), (429, 431, 414, 412), (430, 432, 415, 413), (431, 433, 416, 414), (432, 434, 417, 415), (433, 435, 418, 416), (434, 436, 419, 417), (435, 437, 420, 418), (436, 438, 421, 419), (428, 439, 422, 411), (437, 973, 970, 420), (789, 441, 424, 788), (439, 442, 425, 422), (441, 426, 409, 424), (442, 427, 410, 425), (130, 131, 427, 442), (137, 138, 426, 441), (129, 130, 442, 439), (775, 137, 441, 789), (143, 144, 440, 973, 437), (128, 129, 439, 428), (135, 136, 438, 436), (142, 143, 437, 435), (134, 135, 436, 434), (141, 142, 435, 433), (133, 134, 434, 432), (140, 141, 433, 431), (132, 133, 432, 430), (139, 140, 431, 429), (131, 132, 430, 427), (138, 139, 429, 426), (529, 479, 285, 515), (530, 524, 446, 489), (306, 448, 449, 307), (305, 447, 448, 306), (304, 443, 447, 305), (303, 444, 443, 304), (12, 445, 444, 303), (14, 446, 445, 12), (458, 547, 165, 490), (467, 548, 478, 273, 225), (526, 456, 457, 527), (525, 455, 456, 526), (521, 451, 455, 525), (522, 452, 451, 521), (523, 453, 452, 522), (524, 454, 453, 523), (543, 465, 463, 535), (534, 462, 465, 543), (533, 461, 462, 534), (532, 460, 461, 533), (531, 459, 460, 532), (542, 464, 459, 531), (355, 491, 463), (545, 480, 243, 536), (480, 466, 298, 471), (243, 480, 471, 230), (544, 466, 480, 545), (165, 166, 454, 490), (528, 450, 479, 529), (783, 340, 477, 790), (302, 332, 476, 469), (291, 246, 473, 475), (302, 469, 474, 316), (279, 291, 475, 474), (450, 308, 473, 479), (300, 301, 468, 472), (297, 299, 467, 470), (340, 300, 472, 477), (730, 297, 470, 732), (784, 333, 488, 791), (16, 331, 487, 481), (308, 484, 486, 324), (324, 486, 485, 316), (450, 489, 484, 308), (10, 8, 483, 482), (535, 463, 491, 546), (316, 485, 481, 302), (333, 10, 482, 488), (170, 495, 496, 171), (169, 494, 495, 170), (168, 493, 494, 169), (167, 492, 493, 168), (68, 492, 167, 166), (67, 549, 552, 164), (171, 496, 497, 172), (98, 505, 502, 106), (26, 28, 504, 503), (16, 18, 500, 502), (20, 22, 498, 501), (24, 26, 503, 499), (18, 20, 501, 500), (22, 24, 499, 498), (105, 511, 514, 97), (6, 8, 510, 512), (0, 1, 508, 513), (2, 3, 506, 509), (4, 6, 512, 507), (8, 10, 511, 510), (1, 2, 509, 508), (3, 4, 507, 506), (458, 528, 529, 478), (446, 524, 523, 445), (445, 523, 522, 444), (444, 522, 521, 443), (443, 521, 525, 447), (447, 525, 526, 448), (448, 526, 527, 449), (490, 454, 524, 530), (478, 529, 515, 273), (458, 490, 530, 528), (273, 515, 517, 275), (275, 517, 516, 274), (277, 519, 518, 276), (274, 516, 519, 277), (276, 518, 520, 278), (748, 535, 546, 757), (755, 544, 545, 756), (756, 545, 536, 749), (758, 542, 531, 744), (744, 531, 532, 745), (745, 532, 533, 746), (746, 533, 534, 747), (747, 534, 543, 759), (759, 543, 535, 748), (752, 539, 541, 754), (750, 537, 540, 753), (753, 540, 539, 752), (751, 538, 537, 750), (749, 536, 538, 751), (757, 546, 544, 755), (773, 792, 505, 98), (467, 299, 164, 551, 548), (165, 547, 549, 67), (478, 550, 547, 458), (548, 551, 550, 478), (552, 549, 547, 550), (551, 164, 552, 550), (754, 541, 568, 760), (278, 520, 567, 561), (782, 339, 566, 793), (267, 330, 565, 555), (269, 296, 564, 557), (520, 290, 563, 567), (296, 284, 562, 564), (265, 278, 561, 553), (290, 269, 557, 563), (541, 268, 556, 568), (271, 266, 554, 636, 559), (270, 265, 553, 655, 656, 657, 658, 659, 849, 660, 558), (284, 267, 555, 562), (339, 271, 559, 566), (729, 270, 558, 733), (268, 272, 560, 556), (562, 555, 570, 577), (567, 563, 578, 581), (566, 559, 574, 580), (733, 558, 573, 734), (760, 568, 582, 761), (556, 560, 575, 571), (563, 557, 572, 578), (561, 567, 581, 576), (568, 556, 571, 582), (793, 566, 580, 794), (559, 636, 628, 854, 574), (555, 565, 579, 570), (1020, 1019, 593, 584), (601, 845, 842, 625), (1022, 1020, 584, 591), (1004, 1003, 614, 613), (1025, 1024, 588, 594), (1037, 1021, 587, 735), (1038, 1028, 596, 762), (1030, 1026, 589, 585), (1027, 1023, 595, 590), (1028, 1030, 585, 596), (1039, 1025, 594, 795), (1024, 1041, 852, 588), (629, 721, 644, 645), (596, 585, 646, 643), (797, 630, 606, 796), (588, 852, 855, 638), (633, 631, 605, 598), (600, 832, 634, 604), (634, 633, 598, 604), (630, 632, 602, 606), (735, 587, 846, 835), (640, 635, 586, 591), (762, 596, 643, 765), (585, 589, 834, 646), (1011, 1014, 1006, 1003), (578, 592, 611, 609), (581, 578, 609, 610), (1023, 581, 610, 1031), (1014, 1013, 1005, 1006), (1005, 1004, 613, 615), (1013, 1012, 1004, 1005), (1003, 1006, 616, 614), (617, 618, 620, 619), (1009, 1008, 620, 618), (1010, 1009, 618, 617), (1007, 1010, 617, 619), (557, 564, 562, 577, 572), (703, 741, 743, 707), (600, 604, 663, 664), (605, 624, 623, 598), (625, 606, 602, 601), (597, 627, 603, 626), (627, 597, 709, 711), (635, 640, 634, 832), (641, 638, 632, 630), (640, 639, 633, 634), (639, 637, 631, 633), (798, 641, 630, 797), (721, 720, 583, 644), (795, 594, 641, 798), (584, 593, 637, 639), (591, 584, 639, 640), (594, 588, 638, 641), (643, 646, 647, 642), (642, 647, 599, 608), (765, 643, 642, 766), (766, 642, 608, 763), (638, 855, 853, 632), (632, 853, 736, 602), (1021, 1036, 650, 587), (561, 576, 655, 553), (622, 621, 666, 667), (655, 576, 656), (656, 576, 651, 657), (657, 651, 652, 658), (658, 652, 653, 659), (659, 653, 847, 849), (660, 654, 573, 558), (625, 842, 851, 805), (624, 843, 838, 623), (623, 838, 839, 622), (622, 839, 830, 621), (1036, 654, 847, 1040), (1035, 653, 652, 1034), (1034, 652, 651, 1033), (1033, 651, 576, 1027), (1000, 997, 670, 672), (999, 996, 674, 687), (623, 622, 667, 668), (604, 598, 665, 663), (598, 623, 668, 665), (621, 600, 664, 666), (993, 992, 677, 675), (991, 990, 679, 680), (1001, 1000, 672, 673), (997, 998, 669, 670), (996, 1001, 673, 674), (998, 999, 687, 669), (677, 680, 679, 675), (675, 679, 678, 676), (992, 991, 680, 677), (995, 994, 676, 678), (990, 995, 678, 679), (994, 993, 675, 676), (825, 824, 685, 682), (807, 806, 671, 688), (829, 826, 684, 800), (826, 827, 683, 684), (828, 825, 682, 799), (813, 812, 691, 692), (811, 808, 686, 801), (808, 809, 689, 686), (810, 807, 688, 802), (803, 804, 692, 691), (817, 814, 690, 803), (814, 815, 693, 690), (816, 813, 692, 804), (601, 602, 697, 698), (701, 740, 742, 705), (738, 696, 700, 740), (736, 626, 696, 738), (626, 603, 699, 696), (737, 601, 698, 739), (700, 703, 707, 704), (696, 699, 703, 700), (739, 698, 702, 741), (698, 697, 701, 702), (742, 743, 706, 705), (741, 702, 706, 743), (702, 701, 705, 706), (740, 700, 704, 742), (711, 709, 713, 715), (764, 627, 711, 768), (763, 608, 708, 767), (608, 599, 710, 708), (712, 714, 718, 716), (708, 710, 714, 712), (768, 711, 715, 770), (767, 708, 712, 769), (771, 772, 719, 717), (770, 715, 719, 772), (769, 712, 716, 771), (715, 713, 717, 719), (628, 636, 554, 569), (1032, 628, 569, 1029), (704, 707, 743, 742), (699, 739, 741, 703), (603, 737, 739, 699), (602, 736, 738, 697), (697, 738, 740, 701), (589, 735, 835, 834), (1026, 1037, 735, 589), (560, 733, 734, 575), (272, 729, 733, 560), (298, 730, 732, 471), (355, 731, 730, 298), (254, 727, 729, 272), (236, 725, 728, 259), (259, 728, 727, 254), (230, 724, 726, 239), (239, 726, 725, 236), (471, 732, 724, 230), (206, 722, 723, 220), (7, 694, 722, 206), (220, 723, 661, 189), (869, 90, 662, 873), (1056, 38, 695, 1058), (189, 661, 681, 53), (89, 662, 694, 7), (713, 769, 771, 717), (714, 770, 772, 718), (716, 718, 772, 771), (709, 767, 769, 713), (710, 768, 770, 714), (597, 763, 767, 709), (599, 764, 768, 710), (645, 766, 763, 597), (644, 765, 766, 645), (583, 762, 765, 644), (1029, 1038, 762, 583), (554, 760, 761, 569), (266, 754, 760, 554), (483, 757, 755, 301), (227, 749, 751, 241), (241, 751, 750, 232), (261, 753, 752, 250), (232, 750, 753, 261), (250, 752, 754, 266), (6, 759, 748, 8), (4, 747, 759, 6), (3, 746, 747, 4), (2, 745, 746, 3), (1, 744, 745, 2), (0, 758, 744, 1), (468, 756, 749, 227), (301, 755, 756, 468), (8, 748, 757, 483), (815, 816, 804, 693), (812, 817, 803, 691), (690, 693, 804, 803), (809, 810, 802, 689), (806, 811, 801, 671), (827, 828, 799, 683), (824, 829, 800, 685), (593, 795, 798, 637), (637, 798, 797, 631), (631, 797, 796, 605), (1019, 1039, 795, 593), (565, 793, 794, 579), (330, 782, 793, 565), (97, 514, 792, 773), (331, 784, 791, 487), (332, 783, 790, 476), (136, 775, 789, 438), (438, 789, 788, 421), (937, 942, 787, 404), (955, 963, 786, 387), (387, 786, 785, 369), (333, 784, 792, 514), (487, 791, 783, 332), (476, 790, 777, 325), (327, 779, 778, 326), (325, 777, 779, 327), (329, 781, 780, 328), (326, 778, 781, 329), (328, 780, 782, 330), (119, 774, 776, 153), (916, 924, 775, 136), (97, 773, 774, 119), (819, 823, 811, 806), (821, 822, 810, 809), (822, 818, 807, 810), (820, 821, 809, 808), (823, 820, 808, 811), (818, 819, 806, 807), (671, 801, 817, 812), (689, 802, 816, 815), (802, 688, 813, 816), (686, 689, 815, 814), (801, 686, 814, 817), (688, 671, 812, 813), (684, 683, 819, 818), (799, 682, 820, 823), (682, 685, 821, 820), (800, 684, 818, 822), (685, 800, 822, 821), (683, 799, 823, 819), (625, 805, 829, 824), (605, 796, 828, 827), (796, 606, 825, 828), (624, 605, 827, 826), (805, 624, 826, 829), (606, 625, 824, 825), (600, 621, 830, 635, 832), (831, 586, 635, 830), (646, 834, 833, 647), (647, 833, 603, 627, 764, 599), (835, 846, 845, 836), (836, 845, 601, 737), (838, 843, 844, 837), (837, 844, 649, 648), (842, 845, 846, 841), (841, 846, 587, 650), (839, 838, 837, 840), (840, 837, 648, 607), (830, 839, 840, 831), (831, 840, 607, 590), (834, 835, 836, 833), (833, 836, 737, 603), (843, 851, 850, 844), (844, 850, 848, 649), (805, 851, 843, 624), (1040, 847, 653, 1035), (849, 847, 654, 660), (850, 851, 842, 841), (848, 850, 841, 650), (1041, 854, 628, 1032), (853, 855, 721, 629), (855, 852, 720, 721), (736, 853, 629, 645, 597, 626), (38, 869, 873, 695), (31, 856, 857, 46), (46, 857, 858, 43), (43, 858, 872, 41), (41, 872, 871, 40), (40, 871, 870, 39), (39, 870, 869, 38), (695, 873, 868, 37), (37, 868, 867, 36), (36, 867, 866, 35), (35, 866, 865, 34), (34, 865, 864, 33), (33, 864, 860, 75), (75, 860, 863, 32), (32, 863, 859, 76), (76, 859, 862, 25), (25, 862, 861, 21), (421, 788, 891, 883), (409, 412, 874, 888), (410, 413, 875, 889), (412, 414, 876, 874), (413, 415, 877, 875), (414, 416, 878, 876), (415, 417, 879, 877), (416, 418, 880, 878), (417, 419, 881, 879), (418, 420, 882, 880), (419, 421, 883, 881), (411, 422, 884, 890), (882, 420, 975, 976), (788, 424, 886, 891), (422, 425, 887, 884), (424, 409, 888, 886), (425, 410, 889, 887), (153, 776, 909, 898), (161, 147, 907, 905), (160, 145, 906, 904), (159, 161, 905, 903), (158, 160, 904, 902), (157, 159, 903, 901), (155, 158, 902, 899), (776, 157, 901, 909), (152, 156, 900, 897), (154, 155, 899, 908), (151, 153, 898, 896), (150, 152, 897, 895), (149, 151, 896, 894), (148, 150, 895, 893), (146, 149, 894, 892), (147, 148, 893, 907), (145, 146, 892, 906), (898, 909, 924, 916), (905, 907, 926, 923), (904, 906, 925, 922), (903, 905, 923, 921), (902, 904, 922, 920), (901, 903, 921, 919), (899, 902, 920, 917), (909, 901, 919, 924), (897, 900, 918, 915), (908, 899, 917, 927), (896, 898, 916, 914), (895, 897, 915, 913), (894, 896, 914, 912), (893, 895, 913, 911), (892, 894, 912, 910), (907, 893, 911, 926), (906, 892, 910, 925), (883, 891, 942, 937), (888, 874, 928, 943), (889, 875, 929, 944), (874, 876, 930, 928), (875, 877, 931, 929), (876, 878, 932, 930), (877, 879, 933, 931), (878, 880, 934, 932), (879, 881, 935, 933), (880, 882, 936, 934), (881, 883, 937, 935), (890, 884, 938, 945), (882, 971, 972, 936), (891, 886, 940, 942), (884, 887, 941, 938), (886, 888, 943, 940), (887, 889, 944, 941), (404, 787, 963, 955), (408, 393, 961, 959), (407, 392, 960, 958), (405, 408, 959, 956), (787, 407, 958, 963), (403, 406, 957, 954), (394, 405, 956, 962), (402, 404, 955, 953), (952, 950, 967, 968), (400, 402, 953, 951), (403, 954, 969, 964), (398, 400, 951, 949), (397, 399, 950, 948), (396, 398, 949, 947), (395, 397, 948, 946), (393, 396, 947, 961), (392, 395, 946, 960), (965, 964, 969, 968), (966, 965, 968, 967), (399, 401, 965, 966), (954, 952, 968, 969), (950, 399, 966, 967), (401, 403, 964, 965), (971, 970, 423, 885), (975, 974, 977, 976), (972, 971, 885, 939), (970, 973, 440, 423), (971, 882, 976, 977), (420, 970, 974, 975), (970, 971, 977, 974), (663, 665, 979, 983), (668, 667, 982, 978), (664, 663, 983, 980), (667, 666, 981, 982), (665, 668, 978, 979), (666, 664, 980, 981), (983, 979, 987, 986), (978, 982, 989, 984), (980, 983, 986, 985), (982, 981, 988, 989), (979, 978, 984, 987), (981, 980, 985, 988), (670, 669, 993, 994), (673, 672, 995, 990), (672, 670, 994, 995), (687, 674, 991, 992), (674, 673, 990, 991), (669, 687, 992, 993), (986, 987, 999, 998), (984, 989, 1001, 996), (985, 986, 998, 997), (989, 988, 1000, 1001), (987, 984, 996, 999), (988, 985, 997, 1000), (831, 590, 1002, 586), (590, 595, 592, 1002), (1002, 1022, 591, 586), (572, 1002, 592, 578), (1008, 1007, 619, 620), (1012, 1011, 1003, 1004), (1006, 1005, 615, 1007, 1008, 616), (615, 613, 1010, 1007), (613, 614, 1009, 1010), (614, 616, 1008, 1009), (1015, 1018, 1011, 1012), (1016, 1015, 1012, 1013), (1017, 1016, 1013, 1014), (1018, 1017, 1014, 1011), (595, 612, 1017, 1018), (610, 609, 611, 1016, 1017, 612, 1031), (611, 592, 1015, 1016), (592, 595, 1018, 1015), (572, 577, 1022, 1002), (852, 1041, 1032, 720), (848, 1040, 1035, 649), (579, 794, 1039, 1019), (569, 761, 1038, 1029), (575, 734, 1037, 1026), (720, 1032, 1029, 583), (607, 1033, 1027, 590), (648, 1034, 1033, 607), (649, 1035, 1034, 648), (650, 1036, 1040, 848), (573, 654, 1036, 1021), (595, 1023, 1031, 612), (574, 854, 1041, 1024), (794, 580, 1025, 1039), (582, 571, 1030, 1028), (576, 581, 1023, 1027), (571, 575, 1026, 1030), (761, 582, 1028, 1038), (734, 573, 1021, 1037), (580, 574, 1024, 1025), (577, 570, 1020, 1022), (570, 579, 1019, 1020), (355, 1056, 1058, 731), (173, 1051, 1052, 162), (162, 1052, 1053, 163), (163, 1053, 1054, 356), (356, 1054, 1055, 341), (73, 1047, 1048, 74), (72, 1050, 1047, 73), (71, 1046, 1050, 72), (70, 1049, 1046, 71), (69, 1045, 1049, 70), (68, 1044, 1045, 69), (67, 1043, 1044, 68), (354, 1057, 1059, 164), (164, 1059, 1043, 67), (731, 1058, 1057, 354), (66, 1042, 1056, 355), (341, 1055, 1042, 66)])
me_cylinder.use_remesh_preserve_volume = False
me_cylinder.use_remesh_preserve_attributes = False
me_cylinder.use_mirror_vertex_groups = False
me_cylinder.update()

# ---- objects
ob_cylinder = bpy.data.objects.new('Cylinder', me_cylinder)
ob_lamp = bpy.data.objects.new('Lamp', light_lamp)
ob_camera = bpy.data.objects.new('Camera', cam_camera)

# ---- transforms, parenting, visibility, modifiers, constraints
ob_cylinder.location = (0.0, 0.0, -0.4341)
ob_cylinder.scale = (1.0, 1.0, -0.7902)
ob_cylinder.lineart.crease_threshold = 0.0
_vg = ob_cylinder.vertex_groups.new(name='Arms')
_vg = ob_cylinder.vertex_groups.new(name='Ring Finger')
_vg = ob_cylinder.vertex_groups.new(name='Pinky')
_vg = ob_cylinder.vertex_groups.new(name='Middle Finger')
_vg = ob_cylinder.vertex_groups.new(name='Thumb')
_vg = ob_cylinder.vertex_groups.new(name='Hand')
_vg = ob_cylinder.vertex_groups.new(name='Index Finger')
_m = ob_cylinder.modifiers.new('Mirror', 'MIRROR')
_m.use_clip = True
_m = ob_cylinder.modifiers.new('Subsurf', 'SUBSURF')
_m.uv_smooth = 'PRESERVE_CORNERS'
_m.quality = 2
_m.levels = 2
_m.show_only_control_edges = False
ob_lamp.location = (4.076, 1.005, 5.904)
ob_lamp.rotation_euler = (0.6503, 0.05522, 1.866)
ob_lamp.lock_rotations_4d = False
ob_lamp.empty_display_type = 'ARROWS'
ob_lamp.color = (0.0, 0.0, 0.0, 0.0)
ob_lamp.lineart.crease_threshold = 0.0
ob_camera.location = (7.481, -6.508, 5.344)
ob_camera.rotation_euler = (1.109, 0.0, 0.8149)
ob_camera.lock_rotations_4d = False
ob_camera.empty_display_type = 'ARROWS'
ob_camera.color = (0.0, 0.0, 0.0, 0.0)
ob_camera.display_type = 'WIRE'
ob_camera.lineart.crease_threshold = 0.0

# ---- collection membership
col_collection_1.objects.link(ob_cylinder)
col_collection_1.objects.link(ob_lamp)
col_collection_1.objects.link(ob_camera)

# ---- scene / render settings (as saved in the file)
scene.camera = ob_camera
scene.frame_start = 1; scene.frame_end = 250; scene.frame_set(1)
scene.render.engine = 'BLENDER_EEVEE_NEXT'
scene.render.resolution_percentage = 50
scene.render.dither_intensity = 0.0
scene.cycles.use_denoising = False
scene.cycles.samples = 128
scene.cycles.sampling_pattern = 'TABULATED_SOBOL'
scene.cycles.use_adaptive_sampling = False
scene.cycles.use_light_tree = False
scene.cycles.blur_glossy = 0.0
scene.cycles.sample_clamp_indirect = 0.0
scene.view_settings.view_transform = 'Standard'
bpy.context.view_layer.update()
